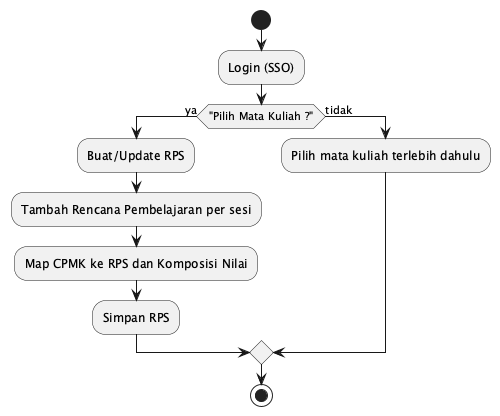

The diagram above was rendered by PlantUML. Its source (embedded in the PNG):
@startuml
start
:Login (SSO); 
if ("Pilih Mata Kuliah ?") then (ya)
  :Buat/Update RPS;
  :Tambah Rencana Pembelajaran per sesi;
  :Map CPMK ke RPS dan Komposisi Nilai;
  :Simpan RPS;
else (tidak)
  :Pilih mata kuliah terlebih dahulu;
endif
stop
@enduml